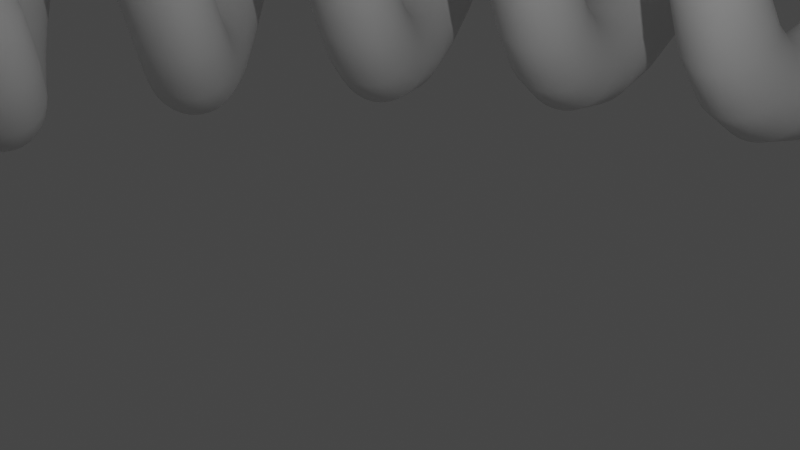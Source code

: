 # Source: spring_from_circle.blend  (saved by Blender 3.6.13; exported with 4.5.12 LTS)
import bpy
from mathutils import Matrix  # noqa: F401  (used for matrix-valued properties, if any)

bpy.ops.wm.read_factory_settings(use_empty=True)
scene = bpy.context.scene
scene.name = 'Scene'

# ---- collections
col_collection = bpy.data.collections.new('Collection'); scene.collection.children.link(col_collection)

# ---- world
world_world = bpy.data.worlds.new('World'); scene.world = world_world
world_world.use_nodes = True; world_world.node_tree.nodes.clear()
_N = world_world.node_tree.nodes; _L = world_world.node_tree.links
n0 = _N.new('ShaderNodeOutputWorld'); n0.name = 'World Output'; n0.location = (300, 300)
n1 = _N.new('ShaderNodeBackground'); n1.name = 'Background'; n1.location = (10, 300)
n1.inputs[0].default_value = (0.05088, 0.05088, 0.05088, 1.0)
_L.new(n1.outputs[0], n0.inputs[0])
n0.is_active_output = True
world_world.color = (0.05088, 0.05088, 0.05088)
world_world.use_sun_shadow = False
world_world.sun_shadow_jitter_overblur = 0.0

# ---- cameras
cam_camera = bpy.data.cameras.new('Camera')
cam_camera.clip_end = 100.0
cam_camera.ortho_scale = 7.314

# ---- lights
light_light = bpy.data.lights.new('Light', 'POINT')
light_light.transmission_factor = 0.0
light_light.energy = 1000.0
light_light.shadow_soft_size = 0.1
light_light.shadow_maximum_resolution = 0.006
light_light.use_absolute_resolution = True

# ---- meshes
me_circle = bpy.data.meshes.new('Circle')
me_circle.from_pydata([(-2.0, 1.0, 0.0), (-2.195, 0.9808, 0.0), (-2.383, 0.9239, 0.0), (-2.556, 0.8315, 0.0), (-2.707, 0.7071, 0.0), (-2.831, 0.5556, 0.0), (-2.924, 0.3827, 0.0), (-2.981, 0.1951, 0.0), (-3.0, 0.0, 0.0), (-2.981, -0.1951, 0.0), (-2.924, -0.3827, 0.0), (-2.831, -0.5556, 0.0), (-2.707, -0.7071, 0.0), (-2.556, -0.8315, 0.0), (-2.383, -0.9239, 0.0), (-2.195, -0.9808, 0.0), (-2.0, -1.0, 0.0), (-1.805, -0.9808, 0.0), (-1.617, -0.9239, 0.0), (-1.444, -0.8315, 0.0), (-1.293, -0.7071, 0.0), (-1.169, -0.5556, 0.0), (-1.076, -0.3827, 0.0), (-1.019, -0.1951, 0.0), (-1.0, 0.0, 0.0), (-1.019, 0.1951, 0.0), (-1.076, 0.3827, 0.0), (-1.169, 0.5556, 0.0), (-1.293, 0.7071, 0.0), (-1.444, 0.8315, 0.0), (-1.617, 0.9239, 0.0), (-1.805, 0.9808, 0.0)], [(1, 0), (2, 1), (3, 2), (4, 3), (5, 4), (6, 5), (7, 6), (8, 7), (9, 8), (10, 9), (11, 10), (12, 11), (13, 12), (14, 13), (15, 14), (16, 15), (17, 16), (18, 17), (19, 18), (20, 19), (21, 20), (22, 21), (23, 22), (24, 23), (25, 24), (26, 25), (27, 26), (28, 27), (29, 28), (30, 29), (31, 30), (0, 31)], [])
_uv = me_circle.uv_layers.new(name='UVMap')
_uv.uv.foreach_set('vector', [])
me_circle.update()

# ---- curves / text
cu_beziercircle = bpy.data.curves.new('BezierCircle', 'CURVE')
cu_beziercircle.dimensions = '3D'
_sp = cu_beziercircle.splines.new('BEZIER'); _sp.bezier_points.add(3)
_sp.bezier_points.foreach_set('co', [-1.0, 0.0, 0.0, 0.0, 1.0, 0.0, 1.0, 0.0, 0.0, 0.0, -1.0, 0.0])
_sp.bezier_points.foreach_set('handle_left', [-1.0, -0.5521, 0.0, -0.5521, 1.0, 0.0, 1.0, 0.5521, 0.0, 0.5521, -1.0, 0.0])
_sp.bezier_points.foreach_set('handle_right', [-1.0, 0.5521, 0.0, 0.5521, 1.0, 0.0, 1.0, -0.5521, 0.0, -0.5521, -1.0, 0.0])
for _p, _l, _r in zip(_sp.bezier_points, ['AUTO', 'AUTO', 'AUTO', 'AUTO'], ['AUTO', 'AUTO', 'AUTO', 'AUTO']): _p.handle_left_type = _l; _p.handle_right_type = _r
_sp.order_u = 0
_sp.order_v = 0
_sp.use_cyclic_u = True
cu_beziercircle.use_path = True
cu_beziercircle.fill_mode = 'FULL'

# ---- objects
ob_light = bpy.data.objects.new('Light', light_light)
ob_camera = bpy.data.objects.new('Camera', cam_camera)
ob_circle = bpy.data.objects.new('Circle', me_circle)
ob_beziercircle = bpy.data.objects.new('BezierCircle', cu_beziercircle)

# ---- transforms, parenting, visibility, modifiers, constraints
ob_light.location = (4.076, 1.005, 5.904)
ob_light.rotation_euler = (0.6503, 0.05522, 1.866)
ob_light.lock_rotations_4d = False
ob_light.empty_display_type = 'ARROWS'
ob_light.color = (0.0, 0.0, 0.0, 0.0)
ob_light.lineart.crease_threshold = 0.0
ob_camera.location = (7.359, -6.926, 4.958)
ob_camera.rotation_euler = (1.109, 0.0, 0.8149)
ob_camera.lock_rotations_4d = False
ob_camera.empty_display_type = 'ARROWS'
ob_camera.color = (0.0, 0.0, 0.0, 0.0)
ob_camera.display_type = 'WIRE'
ob_camera.lineart.crease_threshold = 0.0
ob_circle.location = (0.0, 0.0, 0.0)
_m = ob_circle.modifiers.new('Screw', 'SCREW')
_m.iterations = 19
_m.axis = 'Y'
_m.angle = 6.28
_m.screw_offset = 4.0
_m = ob_circle.modifiers.new('Curve', 'CURVE')
_m.object = ob_beziercircle
_m.deform_axis = 'POS_Y'
ob_beziercircle.location = (0.0, 0.0, 0.0)
ob_beziercircle.scale = (12.12, 12.1, 12.12)

# ---- collection membership
col_collection.objects.link(ob_light)
col_collection.objects.link(ob_camera)
col_collection.objects.link(ob_circle)
col_collection.objects.link(ob_beziercircle)

# ---- scene / render settings (as saved in the file)
scene.camera = ob_camera
scene.frame_start = 1; scene.frame_end = 250; scene.frame_set(1)
scene.render.engine = 'BLENDER_EEVEE_NEXT'
scene.cycles.sampling_pattern = 'TABULATED_SOBOL'
scene.view_settings.view_transform = 'Filmic'
bpy.context.view_layer.update()
